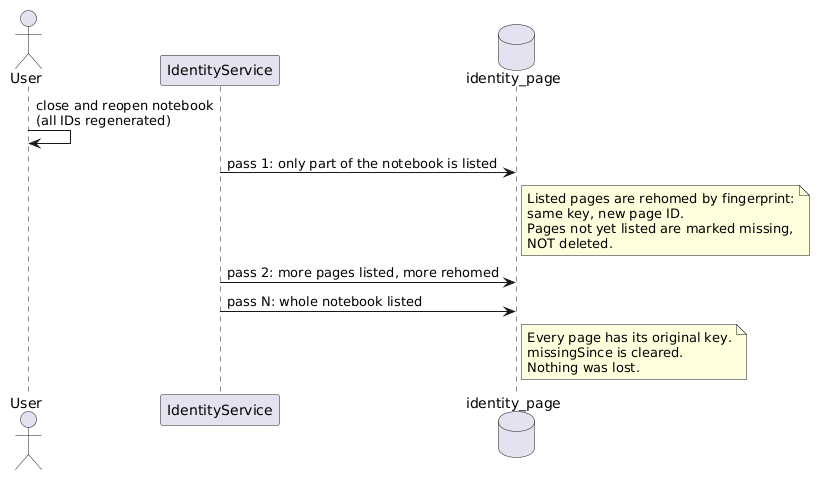

The diagram above was rendered by PlantUML. Its source (embedded in the PNG):
@startuml
actor User
participant "IdentityService" as S
database "identity_page" as DB
User -> User : close and reopen notebook\n(all IDs regenerated)
S -> DB : pass 1: only part of the notebook is listed
note right of DB
Listed pages are rehomed by fingerprint:
same key, new page ID.
Pages not yet listed are marked missing,
NOT deleted.
end note
S -> DB : pass 2: more pages listed, more rehomed
S -> DB : pass N: whole notebook listed
note right of DB
Every page has its original key.
missingSince is cleared.
Nothing was lost.
end note
@enduml